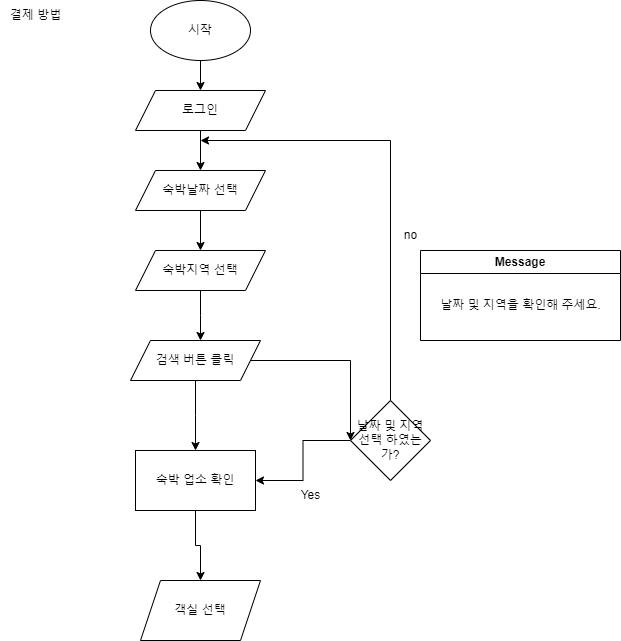

The diagram above was exported from draw.io. Its source (the exported page's mxGraphModel, read from the mxfile embedded in the PNG):
<mxGraphModel dx="1434" dy="780" grid="1" gridSize="10" guides="1" tooltips="1" connect="1" arrows="1" fold="1" page="1" pageScale="1" pageWidth="827" pageHeight="1169" math="0" shadow="0">
  <root>
    <mxCell id="0" />
    <mxCell id="1" parent="0" />
    <mxCell id="3Tiz4PpAHiNDUWBN8pp1-1" value="결제 방법" style="text;html=1;align=center;verticalAlign=middle;resizable=0;points=[];autosize=1;strokeColor=none;fillColor=none;" vertex="1" parent="1">
      <mxGeometry x="120" y="40" width="70" height="30" as="geometry" />
    </mxCell>
    <mxCell id="3Tiz4PpAHiNDUWBN8pp1-2" value="시작" style="ellipse;whiteSpace=wrap;html=1;" vertex="1" parent="1">
      <mxGeometry x="270" y="40" width="100" height="60" as="geometry" />
    </mxCell>
    <mxCell id="3Tiz4PpAHiNDUWBN8pp1-3" value="" style="endArrow=classic;html=1;rounded=0;exitX=0.5;exitY=1;exitDx=0;exitDy=0;" edge="1" parent="1" source="3Tiz4PpAHiNDUWBN8pp1-2">
      <mxGeometry width="50" height="50" relative="1" as="geometry">
        <mxPoint x="390" y="330" as="sourcePoint" />
        <mxPoint x="320" y="130" as="targetPoint" />
      </mxGeometry>
    </mxCell>
    <mxCell id="3Tiz4PpAHiNDUWBN8pp1-9" style="edgeStyle=orthogonalEdgeStyle;rounded=0;orthogonalLoop=1;jettySize=auto;html=1;exitX=0.5;exitY=1;exitDx=0;exitDy=0;entryX=0.5;entryY=0;entryDx=0;entryDy=0;" edge="1" parent="1" source="3Tiz4PpAHiNDUWBN8pp1-4" target="3Tiz4PpAHiNDUWBN8pp1-7">
      <mxGeometry relative="1" as="geometry" />
    </mxCell>
    <mxCell id="3Tiz4PpAHiNDUWBN8pp1-4" value="로그인" style="shape=parallelogram;perimeter=parallelogramPerimeter;whiteSpace=wrap;html=1;fixedSize=1;" vertex="1" parent="1">
      <mxGeometry x="255" y="130" width="130" height="40" as="geometry" />
    </mxCell>
    <mxCell id="3Tiz4PpAHiNDUWBN8pp1-11" style="edgeStyle=orthogonalEdgeStyle;rounded=0;orthogonalLoop=1;jettySize=auto;html=1;exitX=0.5;exitY=1;exitDx=0;exitDy=0;entryX=0.5;entryY=0;entryDx=0;entryDy=0;" edge="1" parent="1" source="3Tiz4PpAHiNDUWBN8pp1-7" target="3Tiz4PpAHiNDUWBN8pp1-10">
      <mxGeometry relative="1" as="geometry" />
    </mxCell>
    <mxCell id="3Tiz4PpAHiNDUWBN8pp1-7" value="숙박날짜 선택" style="shape=parallelogram;perimeter=parallelogramPerimeter;whiteSpace=wrap;html=1;fixedSize=1;" vertex="1" parent="1">
      <mxGeometry x="255" y="210" width="130" height="40" as="geometry" />
    </mxCell>
    <mxCell id="3Tiz4PpAHiNDUWBN8pp1-12" style="edgeStyle=orthogonalEdgeStyle;rounded=0;orthogonalLoop=1;jettySize=auto;html=1;exitX=0.5;exitY=1;exitDx=0;exitDy=0;" edge="1" parent="1" source="3Tiz4PpAHiNDUWBN8pp1-10">
      <mxGeometry relative="1" as="geometry">
        <mxPoint x="320" y="380" as="targetPoint" />
      </mxGeometry>
    </mxCell>
    <mxCell id="3Tiz4PpAHiNDUWBN8pp1-10" value="숙박지역 선택" style="shape=parallelogram;perimeter=parallelogramPerimeter;whiteSpace=wrap;html=1;fixedSize=1;" vertex="1" parent="1">
      <mxGeometry x="255" y="290" width="130" height="40" as="geometry" />
    </mxCell>
    <mxCell id="3Tiz4PpAHiNDUWBN8pp1-20" style="edgeStyle=orthogonalEdgeStyle;rounded=0;orthogonalLoop=1;jettySize=auto;html=1;entryX=0;entryY=0.5;entryDx=0;entryDy=0;" edge="1" parent="1" source="3Tiz4PpAHiNDUWBN8pp1-13" target="3Tiz4PpAHiNDUWBN8pp1-16">
      <mxGeometry relative="1" as="geometry">
        <Array as="points">
          <mxPoint x="470" y="400" />
        </Array>
      </mxGeometry>
    </mxCell>
    <mxCell id="3Tiz4PpAHiNDUWBN8pp1-24" style="edgeStyle=orthogonalEdgeStyle;rounded=0;orthogonalLoop=1;jettySize=auto;html=1;" edge="1" parent="1" source="3Tiz4PpAHiNDUWBN8pp1-13">
      <mxGeometry relative="1" as="geometry">
        <mxPoint x="315" y="490" as="targetPoint" />
      </mxGeometry>
    </mxCell>
    <mxCell id="3Tiz4PpAHiNDUWBN8pp1-13" value="검색 버튼 클릭" style="shape=parallelogram;perimeter=parallelogramPerimeter;whiteSpace=wrap;html=1;fixedSize=1;" vertex="1" parent="1">
      <mxGeometry x="250" y="380" width="130" height="40" as="geometry" />
    </mxCell>
    <mxCell id="3Tiz4PpAHiNDUWBN8pp1-18" style="edgeStyle=orthogonalEdgeStyle;rounded=0;orthogonalLoop=1;jettySize=auto;html=1;exitX=0.5;exitY=0;exitDx=0;exitDy=0;" edge="1" parent="1" source="3Tiz4PpAHiNDUWBN8pp1-16">
      <mxGeometry relative="1" as="geometry">
        <mxPoint x="320" y="180" as="targetPoint" />
        <Array as="points">
          <mxPoint x="510" y="180" />
        </Array>
      </mxGeometry>
    </mxCell>
    <mxCell id="3Tiz4PpAHiNDUWBN8pp1-29" style="edgeStyle=orthogonalEdgeStyle;rounded=0;orthogonalLoop=1;jettySize=auto;html=1;entryX=1;entryY=0.5;entryDx=0;entryDy=0;" edge="1" parent="1" source="3Tiz4PpAHiNDUWBN8pp1-16" target="3Tiz4PpAHiNDUWBN8pp1-25">
      <mxGeometry relative="1" as="geometry" />
    </mxCell>
    <mxCell id="3Tiz4PpAHiNDUWBN8pp1-16" value="날짜 및 지역&lt;br&gt;선택 하였는가?" style="rhombus;whiteSpace=wrap;html=1;" vertex="1" parent="1">
      <mxGeometry x="470" y="440" width="80" height="80" as="geometry" />
    </mxCell>
    <mxCell id="3Tiz4PpAHiNDUWBN8pp1-19" value="no" style="text;html=1;align=center;verticalAlign=middle;resizable=0;points=[];autosize=1;strokeColor=none;fillColor=none;" vertex="1" parent="1">
      <mxGeometry x="510" y="260" width="40" height="30" as="geometry" />
    </mxCell>
    <mxCell id="3Tiz4PpAHiNDUWBN8pp1-22" value="Message" style="swimlane;whiteSpace=wrap;html=1;" vertex="1" parent="1">
      <mxGeometry x="540" y="290" width="200" height="90" as="geometry" />
    </mxCell>
    <mxCell id="3Tiz4PpAHiNDUWBN8pp1-21" value="날짜 및 지역을 확인해 주세요." style="text;html=1;align=center;verticalAlign=middle;resizable=0;points=[];autosize=1;strokeColor=none;fillColor=none;" vertex="1" parent="3Tiz4PpAHiNDUWBN8pp1-22">
      <mxGeometry x="10" y="40" width="180" height="30" as="geometry" />
    </mxCell>
    <mxCell id="3Tiz4PpAHiNDUWBN8pp1-28" style="edgeStyle=orthogonalEdgeStyle;rounded=0;orthogonalLoop=1;jettySize=auto;html=1;exitX=0.5;exitY=1;exitDx=0;exitDy=0;" edge="1" parent="1" source="3Tiz4PpAHiNDUWBN8pp1-25" target="3Tiz4PpAHiNDUWBN8pp1-26">
      <mxGeometry relative="1" as="geometry" />
    </mxCell>
    <mxCell id="3Tiz4PpAHiNDUWBN8pp1-25" value="숙박 업소 확인" style="rounded=0;whiteSpace=wrap;html=1;" vertex="1" parent="1">
      <mxGeometry x="255" y="490" width="120" height="60" as="geometry" />
    </mxCell>
    <mxCell id="3Tiz4PpAHiNDUWBN8pp1-26" value="객실 선택" style="shape=parallelogram;perimeter=parallelogramPerimeter;whiteSpace=wrap;html=1;fixedSize=1;" vertex="1" parent="1">
      <mxGeometry x="260" y="620" width="120" height="60" as="geometry" />
    </mxCell>
    <mxCell id="3Tiz4PpAHiNDUWBN8pp1-30" value="Yes" style="text;html=1;align=center;verticalAlign=middle;resizable=0;points=[];autosize=1;strokeColor=none;fillColor=none;" vertex="1" parent="1">
      <mxGeometry x="410" y="520" width="40" height="30" as="geometry" />
    </mxCell>
  </root>
</mxGraphModel>